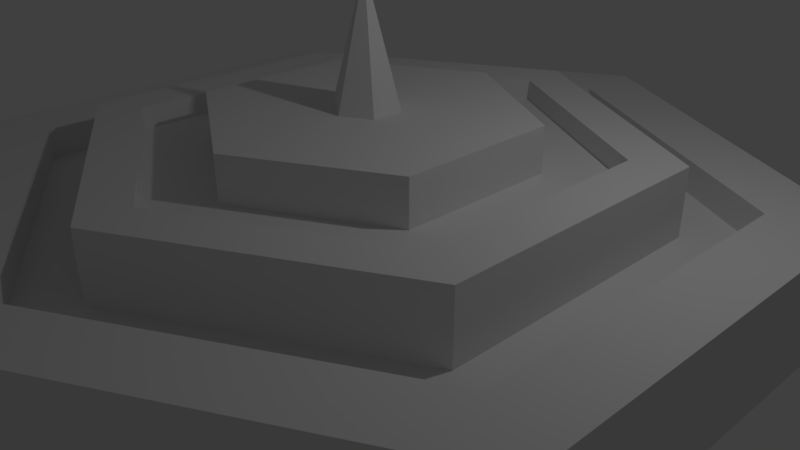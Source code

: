 # Source: hex.blend  (saved by Blender 2.79.0; exported with 4.5.12 LTS)
import bpy
from mathutils import Matrix  # noqa: F401  (used for matrix-valued properties, if any)

bpy.ops.wm.read_factory_settings(use_empty=True)
scene = bpy.context.scene
scene.name = 'Scene'

# ---- collections
col_collection_1 = bpy.data.collections.new('Collection 1'); scene.collection.children.link(col_collection_1)

# ---- world
world_world = bpy.data.worlds.new('World'); scene.world = world_world
world_world.color = (0.05088, 0.05088, 0.05088)
world_world.use_sun_shadow = False
world_world.sun_shadow_jitter_overblur = 0.0
world_world.cycles.sampling_method = 'MANUAL'

# ---- cameras
cam_camera = bpy.data.cameras.new('Camera')
cam_camera.clip_end = 100.0
cam_camera.lens = 35.0
cam_camera.sensor_width = 32.0
cam_camera.sensor_height = 18.0
cam_camera.ortho_scale = 7.314
cam_camera.dof.focus_distance = 0.0
cam_camera.dof.aperture_fstop = 128.0

# ---- lights
light_lamp = bpy.data.lights.new('Lamp', 'POINT')
light_lamp.transmission_factor = 0.0
light_lamp.cutoff_distance = 30.0
light_lamp.energy = 100.0
light_lamp.shadow_buffer_clip_start = 1.001
light_lamp.shadow_soft_size = 0.1
light_lamp.shadow_maximum_resolution = 0.006
light_lamp.use_absolute_resolution = True

# ---- meshes
me_cylinder_001 = bpy.data.meshes.new('Cylinder.001')
me_cylinder_001.from_pydata([(-3.955, 2.283, 0.7883), (-3.955, -2.283, 0.7883), (-4.311e-07, -4.567, 0.7883), (3.955, -2.283, 0.7883), (3.955, 2.283, 0.7883), (-3.185e-08, 4.567, 0.7883), (0.0, 5.543, 1.202), (0.0, 5.543, -0.1957), (4.801, 2.772, -0.1957), (4.801, 2.772, 1.202), (4.801, -2.772, -0.1957), (4.801, -2.772, 1.202), (-4.846e-07, -5.543, -0.1957), (-4.846e-07, -5.543, 1.202), (-4.801, -2.772, -0.1957), (-4.801, -2.772, 1.202), (-4.801, 2.772, -0.1957), (-4.801, 2.772, 1.202), (-4.311e-07, -4.567, 1.202), (3.955, -2.283, 1.202), (-3.955, -2.283, 1.202), (-3.955, 2.283, 1.202), (-3.185e-08, 4.567, 1.202), (3.955, 2.283, 1.202), (-2.653, 1.531, 1.378), (-2.653, -1.531, 1.378), (-3.055e-07, -3.063, 1.378), (2.653, -1.531, 1.378), (2.653, 1.531, 1.378), (-3.772e-08, 3.063, 1.378), (-1.636e-08, 3.718, 1.656), (-1.636e-08, 3.718, 0.7183), (3.22, 1.859, 0.7183), (3.22, 1.859, 1.656), (3.22, -1.859, 0.7183), (3.22, -1.859, 1.656), (-3.414e-07, -3.718, 0.7183), (-3.414e-07, -3.718, 1.656), (-3.22, -1.859, 0.7183), (-3.22, -1.859, 1.656), (-3.22, 1.859, 0.7183), (-3.22, 1.859, 1.656), (-3.055e-07, -3.063, 1.656), (2.653, -1.531, 1.656), (-2.653, -1.531, 1.656), (-2.653, 1.531, 1.656), (-3.772e-08, 3.063, 1.656), (2.653, 1.531, 1.656)], [], [(5, 0, 1, 2, 3, 4), (0, 5, 22, 21), (1, 0, 21, 20), (2, 1, 20, 18), (3, 2, 18, 19), (4, 3, 19, 23), (5, 4, 23, 22), (9, 23, 22, 21, 20, 15, 17, 6), (12, 14, 15, 13), (7, 16, 14, 12, 10, 8), (10, 12, 13, 11), (16, 7, 6, 17), (8, 10, 11, 9), (7, 8, 9, 6), (14, 16, 17, 15), (23, 9, 11, 13, 15, 20, 18, 19), (29, 28, 27, 26, 25, 24), (24, 45, 46, 29), (25, 44, 45, 24), (26, 42, 44, 25), (27, 43, 42, 26), (28, 47, 43, 27), (29, 46, 47, 28), (33, 30, 41, 39, 44, 45, 46, 47), (36, 37, 39, 38), (31, 32, 34, 36, 38, 40), (34, 35, 37, 36), (40, 41, 30, 31), (32, 33, 35, 34), (31, 30, 33, 32), (38, 39, 41, 40), (47, 43, 42, 44, 39, 37, 35, 33)])
me_cylinder_001.use_remesh_preserve_volume = False
me_cylinder_001.use_remesh_preserve_attributes = False
me_cylinder_001.use_mirror_vertex_groups = False
me_cylinder_001.update()
me_cylinder = bpy.data.meshes.new('Cylinder')
me_cylinder.from_pydata([(-4.005e-08, 5.09, 4.164), (-4.005e-08, 5.09, 5.944), (4.408, 2.545, 4.164), (4.408, 2.545, 5.944), (4.408, -2.545, 4.164), (4.408, -2.545, 5.944), (-4.85e-07, -5.09, 4.164), (-4.85e-07, -5.09, 5.944), (-4.408, -2.545, 4.164), (-4.408, -2.545, 5.944), (-4.408, 2.545, 4.164), (-4.408, 2.545, 5.944), (-2.01e-08, 1.138, 5.57), (0.9854, 0.5689, 5.57), (0.9854, -0.5689, 5.57), (-1.196e-07, -1.138, 5.57), (-2.01e-08, -5.026e-09, 9.913), (-0.9854, -0.5689, 5.57), (-0.9854, 0.5689, 5.57)], [], [(0, 1, 3, 2), (2, 3, 5, 4), (4, 5, 7, 6), (6, 7, 9, 8), (3, 1, 11, 9, 7, 5), (8, 9, 11, 10), (10, 11, 1, 0), (0, 2, 4, 6, 8, 10), (12, 16, 13), (13, 16, 14), (14, 16, 15), (15, 16, 17), (17, 16, 18), (18, 16, 12), (12, 13, 14, 15, 17, 18)])
me_cylinder.use_remesh_preserve_volume = False
me_cylinder.use_remesh_preserve_attributes = False
me_cylinder.use_mirror_vertex_groups = False
me_cylinder.update()

# ---- objects
ob_cylinder_001 = bpy.data.objects.new('Cylinder.001', me_cylinder_001)
ob_cylinder = bpy.data.objects.new('Cylinder', me_cylinder)
ob_lamp = bpy.data.objects.new('Lamp', light_lamp)
ob_camera = bpy.data.objects.new('Camera', cam_camera)

# ---- transforms, parenting, visibility, modifiers, constraints
ob_cylinder_001.location = (0.0, 0.0, 0.0)
ob_cylinder_001.lineart.crease_threshold = 0.0
ob_cylinder.location = (0.0, 0.0, -0.5072)
ob_cylinder.scale = (0.4156, 0.4156, 0.4156)
ob_cylinder.lineart.crease_threshold = 0.0
ob_lamp.location = (4.076, 1.005, 5.904)
ob_lamp.rotation_euler = (0.6503, 0.05522, 1.866)
ob_lamp.lock_rotations_4d = False
ob_lamp.empty_display_type = 'ARROWS'
ob_lamp.color = (0.0, 0.0, 0.0, 0.0)
ob_lamp.lineart.crease_threshold = 0.0
ob_camera.location = (7.481, -6.508, 5.344)
ob_camera.rotation_euler = (1.109, 0.0, 0.8149)
ob_camera.lock_rotations_4d = False
ob_camera.empty_display_type = 'ARROWS'
ob_camera.color = (0.0, 0.0, 0.0, 0.0)
ob_camera.display_type = 'WIRE'
ob_camera.lineart.crease_threshold = 0.0

# ---- collection membership
col_collection_1.objects.link(ob_cylinder_001)
col_collection_1.objects.link(ob_cylinder)
col_collection_1.objects.link(ob_lamp)
col_collection_1.objects.link(ob_camera)

# ---- scene / render settings (as saved in the file)
scene.camera = ob_camera
scene.frame_start = 1; scene.frame_end = 250; scene.frame_set(1)
scene.render.engine = 'BLENDER_EEVEE_NEXT'
scene.render.resolution_percentage = 50
scene.render.dither_intensity = 0.0
scene.cycles.use_denoising = False
scene.cycles.samples = 128
scene.cycles.sampling_pattern = 'TABULATED_SOBOL'
scene.cycles.use_adaptive_sampling = False
scene.cycles.use_light_tree = False
scene.cycles.blur_glossy = 0.0
scene.cycles.sample_clamp_indirect = 0.0
scene.view_settings.view_transform = 'Standard'
bpy.context.view_layer.update()
